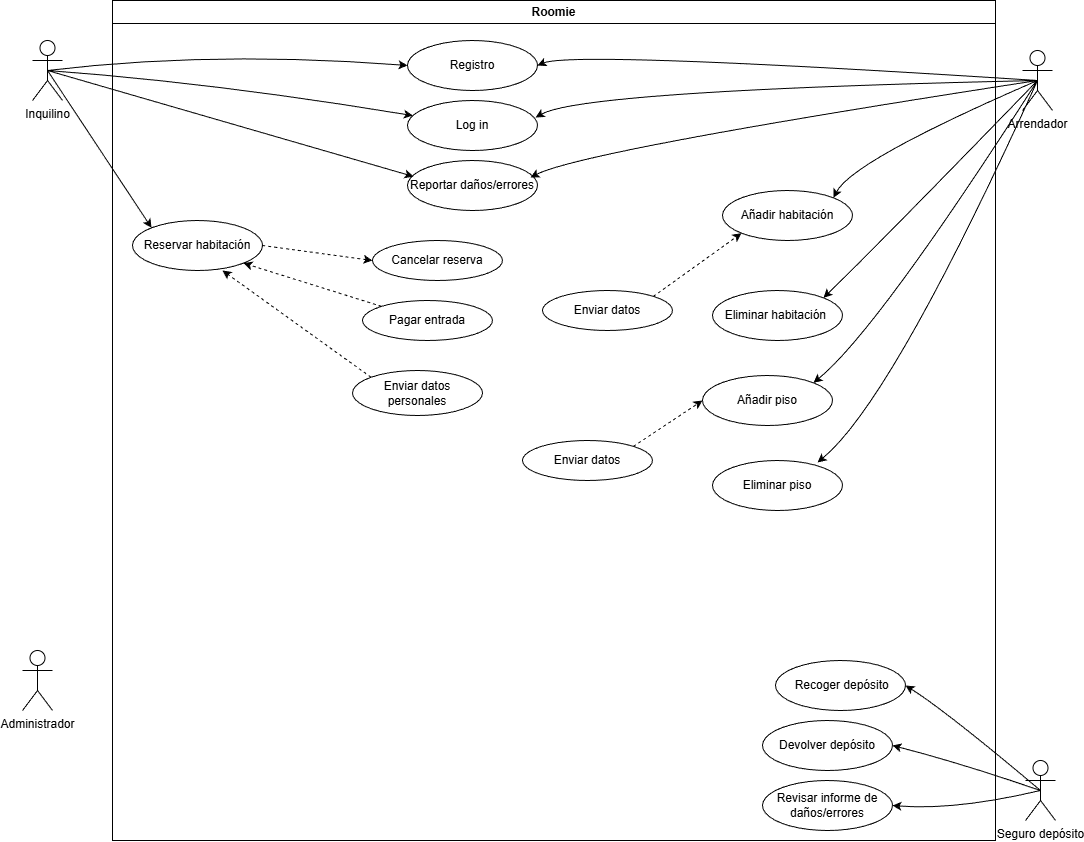

The diagram above was exported from draw.io. Its source (the exported page's mxGraphModel, read from the mxfile embedded in the PNG):
<mxGraphModel dx="1426" dy="743" grid="1" gridSize="10" guides="1" tooltips="1" connect="1" arrows="1" fold="1" page="1" pageScale="1" pageWidth="827" pageHeight="1169" math="0" shadow="0">
  <root>
    <mxCell id="0" />
    <mxCell id="1" parent="0" />
    <mxCell id="D2Dc4XZahCMskm78LyLE-1" parent="1" style="swimlane;whiteSpace=wrap;html=1;" value="Roomie" vertex="1">
      <mxGeometry height="840" width="883" x="140" y="180" as="geometry" />
    </mxCell>
    <mxCell id="D2Dc4XZahCMskm78LyLE-6" parent="D2Dc4XZahCMskm78LyLE-1" style="ellipse;whiteSpace=wrap;html=1;" value="Registro" vertex="1">
      <mxGeometry height="50" width="130" x="295" y="40" as="geometry" />
    </mxCell>
    <mxCell id="D2Dc4XZahCMskm78LyLE-7" parent="D2Dc4XZahCMskm78LyLE-1" style="ellipse;whiteSpace=wrap;html=1;" value="Log in" vertex="1">
      <mxGeometry height="50" width="130" x="295" y="100" as="geometry" />
    </mxCell>
    <mxCell id="D2Dc4XZahCMskm78LyLE-14" parent="D2Dc4XZahCMskm78LyLE-1" style="ellipse;whiteSpace=wrap;html=1;" value="Reservar habitación" vertex="1">
      <mxGeometry height="50" width="130" x="20" y="220" as="geometry" />
    </mxCell>
    <mxCell id="D2Dc4XZahCMskm78LyLE-21" parent="D2Dc4XZahCMskm78LyLE-1" style="ellipse;whiteSpace=wrap;html=1;" value="Reportar daños/errores" vertex="1">
      <mxGeometry height="50" width="130" x="295" y="160" as="geometry" />
    </mxCell>
    <mxCell id="D2Dc4XZahCMskm78LyLE-25" parent="D2Dc4XZahCMskm78LyLE-1" style="ellipse;whiteSpace=wrap;html=1;" value="Cancelar reserva" vertex="1">
      <mxGeometry height="40" width="130" x="260" y="240" as="geometry" />
    </mxCell>
    <mxCell id="D2Dc4XZahCMskm78LyLE-27" parent="D2Dc4XZahCMskm78LyLE-1" style="ellipse;whiteSpace=wrap;html=1;" value="Enviar datos personales" vertex="1">
      <mxGeometry height="45" width="130" x="240" y="370" as="geometry" />
    </mxCell>
    <mxCell id="D2Dc4XZahCMskm78LyLE-26" parent="D2Dc4XZahCMskm78LyLE-1" style="ellipse;whiteSpace=wrap;html=1;" value="Pagar entrada" vertex="1">
      <mxGeometry height="40" width="130" x="250" y="300" as="geometry" />
    </mxCell>
    <mxCell id="D2Dc4XZahCMskm78LyLE-28" edge="1" parent="D2Dc4XZahCMskm78LyLE-1" source="D2Dc4XZahCMskm78LyLE-14" style="curved=1;endArrow=classic;html=1;rounded=0;entryX=0;entryY=0.5;entryDx=0;entryDy=0;exitX=1;exitY=0.5;exitDx=0;exitDy=0;dashed=1;" target="D2Dc4XZahCMskm78LyLE-25" value="">
      <mxGeometry height="50" relative="1" width="50" as="geometry">
        <Array as="points" />
        <mxPoint x="180" y="233" as="sourcePoint" />
        <mxPoint x="284" y="370" as="targetPoint" />
      </mxGeometry>
    </mxCell>
    <mxCell id="D2Dc4XZahCMskm78LyLE-29" edge="1" parent="D2Dc4XZahCMskm78LyLE-1" source="D2Dc4XZahCMskm78LyLE-26" style="curved=1;endArrow=classic;html=1;rounded=0;entryX=1;entryY=1;entryDx=0;entryDy=0;exitX=0;exitY=0;exitDx=0;exitDy=0;dashed=1;" target="D2Dc4XZahCMskm78LyLE-14" value="">
      <mxGeometry height="50" relative="1" width="50" as="geometry">
        <Array as="points" />
        <mxPoint x="170" y="310" as="sourcePoint" />
        <mxPoint x="274" y="437" as="targetPoint" />
      </mxGeometry>
    </mxCell>
    <mxCell id="D2Dc4XZahCMskm78LyLE-30" edge="1" parent="D2Dc4XZahCMskm78LyLE-1" source="D2Dc4XZahCMskm78LyLE-27" style="curved=1;endArrow=classic;html=1;rounded=0;entryX=0.692;entryY=1;entryDx=0;entryDy=0;exitX=0;exitY=0;exitDx=0;exitDy=0;entryPerimeter=0;dashed=1;" target="D2Dc4XZahCMskm78LyLE-14" value="">
      <mxGeometry height="50" relative="1" width="50" as="geometry">
        <Array as="points" />
        <mxPoint x="140" y="370" as="sourcePoint" />
        <mxPoint x="244" y="507" as="targetPoint" />
      </mxGeometry>
    </mxCell>
    <mxCell id="D2Dc4XZahCMskm78LyLE-19" parent="D2Dc4XZahCMskm78LyLE-1" style="ellipse;whiteSpace=wrap;html=1;" value="Devolver depósito" vertex="1">
      <mxGeometry height="50" width="130" x="650" y="720" as="geometry" />
    </mxCell>
    <mxCell id="D2Dc4XZahCMskm78LyLE-20" parent="D2Dc4XZahCMskm78LyLE-1" style="ellipse;whiteSpace=wrap;html=1;" value="Revisar informe de daños/errores" vertex="1">
      <mxGeometry height="50" width="130" x="650" y="780" as="geometry" />
    </mxCell>
    <mxCell id="D2Dc4XZahCMskm78LyLE-18" parent="D2Dc4XZahCMskm78LyLE-1" style="ellipse;whiteSpace=wrap;html=1;" value="&amp;nbsp;Recoger depósito" vertex="1">
      <mxGeometry height="50" width="130" x="663" y="660" as="geometry" />
    </mxCell>
    <mxCell id="D2Dc4XZahCMskm78LyLE-17" parent="D2Dc4XZahCMskm78LyLE-1" style="shape=umlActor;verticalLabelPosition=bottom;verticalAlign=top;html=1;outlineConnect=0;" value="Seguro depósito" vertex="1">
      <mxGeometry height="60" width="30" x="913" y="760" as="geometry" />
    </mxCell>
    <mxCell id="D2Dc4XZahCMskm78LyLE-33" edge="1" parent="D2Dc4XZahCMskm78LyLE-1" source="D2Dc4XZahCMskm78LyLE-17" style="curved=1;endArrow=classic;html=1;rounded=0;exitX=0.5;exitY=0.5;exitDx=0;exitDy=0;exitPerimeter=0;entryX=1;entryY=0.5;entryDx=0;entryDy=0;" target="D2Dc4XZahCMskm78LyLE-18" value="">
      <mxGeometry height="50" relative="1" width="50" as="geometry">
        <Array as="points">
          <mxPoint x="833" y="710" />
        </Array>
        <mxPoint x="1163" y="665" as="sourcePoint" />
        <mxPoint x="823" y="650" as="targetPoint" />
      </mxGeometry>
    </mxCell>
    <mxCell id="D2Dc4XZahCMskm78LyLE-34" edge="1" parent="D2Dc4XZahCMskm78LyLE-1" source="D2Dc4XZahCMskm78LyLE-17" style="curved=1;endArrow=classic;html=1;rounded=0;exitX=0.5;exitY=0.5;exitDx=0;exitDy=0;exitPerimeter=0;entryX=1;entryY=0.5;entryDx=0;entryDy=0;" target="D2Dc4XZahCMskm78LyLE-19" value="">
      <mxGeometry height="50" relative="1" width="50" as="geometry">
        <Array as="points">
          <mxPoint x="848" y="762.5" />
        </Array>
        <mxPoint x="943" y="842.5" as="sourcePoint" />
        <mxPoint x="808" y="737.5" as="targetPoint" />
      </mxGeometry>
    </mxCell>
    <mxCell id="D2Dc4XZahCMskm78LyLE-35" edge="1" parent="D2Dc4XZahCMskm78LyLE-1" source="D2Dc4XZahCMskm78LyLE-17" style="curved=1;endArrow=classic;html=1;rounded=0;exitX=0.5;exitY=0.5;exitDx=0;exitDy=0;exitPerimeter=0;entryX=1;entryY=0.5;entryDx=0;entryDy=0;" target="D2Dc4XZahCMskm78LyLE-20" value="">
      <mxGeometry height="50" relative="1" width="50" as="geometry">
        <Array as="points">
          <mxPoint x="843" y="810" />
        </Array>
        <mxPoint x="938" y="915" as="sourcePoint" />
        <mxPoint x="803" y="810" as="targetPoint" />
      </mxGeometry>
    </mxCell>
    <mxCell id="KTgzBHyrQvhqm9DXHGLT-2" parent="D2Dc4XZahCMskm78LyLE-1" style="ellipse;whiteSpace=wrap;html=1;" value="Eliminar habitación&amp;nbsp;" vertex="1">
      <mxGeometry height="50" width="130" x="600" y="290" as="geometry" />
    </mxCell>
    <mxCell id="KTgzBHyrQvhqm9DXHGLT-1" parent="D2Dc4XZahCMskm78LyLE-1" style="ellipse;whiteSpace=wrap;html=1;" value="Añadir habitación" vertex="1">
      <mxGeometry height="50" width="130" x="610" y="190" as="geometry" />
    </mxCell>
    <mxCell id="KTgzBHyrQvhqm9DXHGLT-3" parent="D2Dc4XZahCMskm78LyLE-1" style="ellipse;whiteSpace=wrap;html=1;" value="Añadir piso" vertex="1">
      <mxGeometry height="50" width="130" x="590" y="375" as="geometry" />
    </mxCell>
    <mxCell id="KTgzBHyrQvhqm9DXHGLT-4" parent="D2Dc4XZahCMskm78LyLE-1" style="ellipse;whiteSpace=wrap;html=1;" value="Eliminar piso" vertex="1">
      <mxGeometry height="50" width="130" x="600" y="460" as="geometry" />
    </mxCell>
    <mxCell id="KTgzBHyrQvhqm9DXHGLT-9" parent="D2Dc4XZahCMskm78LyLE-1" style="ellipse;whiteSpace=wrap;html=1;" value="Enviar datos" vertex="1">
      <mxGeometry height="40" width="130" x="430" y="290" as="geometry" />
    </mxCell>
    <mxCell id="KTgzBHyrQvhqm9DXHGLT-11" parent="D2Dc4XZahCMskm78LyLE-1" style="ellipse;whiteSpace=wrap;html=1;" value="Enviar datos" vertex="1">
      <mxGeometry height="40" width="130" x="410" y="440" as="geometry" />
    </mxCell>
    <mxCell id="KTgzBHyrQvhqm9DXHGLT-12" edge="1" parent="D2Dc4XZahCMskm78LyLE-1" source="KTgzBHyrQvhqm9DXHGLT-9" style="curved=1;endArrow=classic;html=1;rounded=0;entryX=0;entryY=1;entryDx=0;entryDy=0;exitX=1;exitY=0;exitDx=0;exitDy=0;dashed=1;" target="KTgzBHyrQvhqm9DXHGLT-1" value="">
      <mxGeometry height="50" relative="1" width="50" as="geometry">
        <Array as="points" />
        <mxPoint x="510" y="175" as="sourcePoint" />
        <mxPoint x="620" y="190" as="targetPoint" />
      </mxGeometry>
    </mxCell>
    <mxCell id="KTgzBHyrQvhqm9DXHGLT-13" edge="1" parent="D2Dc4XZahCMskm78LyLE-1" source="KTgzBHyrQvhqm9DXHGLT-11" style="curved=1;endArrow=classic;html=1;rounded=0;entryX=0;entryY=0.5;entryDx=0;entryDy=0;exitX=1;exitY=0;exitDx=0;exitDy=0;dashed=1;" target="KTgzBHyrQvhqm9DXHGLT-3" value="">
      <mxGeometry height="50" relative="1" width="50" as="geometry">
        <Array as="points" />
        <mxPoint x="510" y="340" as="sourcePoint" />
        <mxPoint x="620" y="355" as="targetPoint" />
      </mxGeometry>
    </mxCell>
    <mxCell id="D2Dc4XZahCMskm78LyLE-2" parent="1" style="shape=umlActor;verticalLabelPosition=bottom;verticalAlign=top;html=1;outlineConnect=0;" value="Inquilino" vertex="1">
      <mxGeometry height="60" width="30" x="60" y="220" as="geometry" />
    </mxCell>
    <mxCell id="D2Dc4XZahCMskm78LyLE-3" parent="1" style="shape=umlActor;verticalLabelPosition=bottom;verticalAlign=top;html=1;outlineConnect=0;" value="Arrendador" vertex="1">
      <mxGeometry height="60" width="30" x="1050" y="230" as="geometry" />
    </mxCell>
    <mxCell id="D2Dc4XZahCMskm78LyLE-10" edge="1" parent="1" style="curved=1;endArrow=classic;html=1;rounded=0;entryX=0;entryY=0.5;entryDx=0;entryDy=0;" target="D2Dc4XZahCMskm78LyLE-6" value="">
      <mxGeometry height="50" relative="1" width="50" as="geometry">
        <Array as="points">
          <mxPoint x="240" y="230" />
        </Array>
        <mxPoint x="75" y="250" as="sourcePoint" />
        <mxPoint x="290" y="230" as="targetPoint" />
      </mxGeometry>
    </mxCell>
    <mxCell id="D2Dc4XZahCMskm78LyLE-11" edge="1" parent="1" source="D2Dc4XZahCMskm78LyLE-2" style="curved=1;endArrow=classic;html=1;rounded=0;exitX=0.5;exitY=0.5;exitDx=0;exitDy=0;exitPerimeter=0;" target="D2Dc4XZahCMskm78LyLE-7" value="">
      <mxGeometry height="50" relative="1" width="50" as="geometry">
        <Array as="points">
          <mxPoint x="240" y="262" />
        </Array>
        <mxPoint x="90" y="280" as="sourcePoint" />
        <mxPoint x="360" y="277" as="targetPoint" />
      </mxGeometry>
    </mxCell>
    <mxCell id="D2Dc4XZahCMskm78LyLE-12" edge="1" parent="1" source="D2Dc4XZahCMskm78LyLE-3" style="curved=1;endArrow=classic;html=1;rounded=0;exitX=0.5;exitY=0.5;exitDx=0;exitDy=0;exitPerimeter=0;entryX=1;entryY=0.5;entryDx=0;entryDy=0;" target="D2Dc4XZahCMskm78LyLE-6" value="">
      <mxGeometry height="50" relative="1" width="50" as="geometry">
        <Array as="points">
          <mxPoint x="600" y="230" />
        </Array>
        <mxPoint x="560" y="280" as="sourcePoint" />
        <mxPoint x="854" y="322" as="targetPoint" />
      </mxGeometry>
    </mxCell>
    <mxCell id="D2Dc4XZahCMskm78LyLE-13" edge="1" parent="1" source="D2Dc4XZahCMskm78LyLE-3" style="curved=1;endArrow=classic;html=1;rounded=0;exitX=0.5;exitY=0.5;exitDx=0;exitDy=0;exitPerimeter=0;entryX=0.985;entryY=0.34;entryDx=0;entryDy=0;entryPerimeter=0;" target="D2Dc4XZahCMskm78LyLE-7" value="">
      <mxGeometry height="50" relative="1" width="50" as="geometry">
        <Array as="points">
          <mxPoint x="610" y="270" />
        </Array>
        <mxPoint x="765" y="315" as="sourcePoint" />
        <mxPoint x="510" y="310" as="targetPoint" />
      </mxGeometry>
    </mxCell>
    <mxCell id="D2Dc4XZahCMskm78LyLE-16" edge="1" parent="1" source="D2Dc4XZahCMskm78LyLE-2" style="curved=1;endArrow=classic;html=1;rounded=0;entryX=0;entryY=0;entryDx=0;entryDy=0;exitX=0.5;exitY=0.5;exitDx=0;exitDy=0;exitPerimeter=0;" target="D2Dc4XZahCMskm78LyLE-14" value="">
      <mxGeometry height="50" relative="1" width="50" as="geometry">
        <Array as="points" />
        <mxPoint x="190" y="360" as="sourcePoint" />
        <mxPoint x="540" y="345" as="targetPoint" />
      </mxGeometry>
    </mxCell>
    <mxCell id="D2Dc4XZahCMskm78LyLE-22" edge="1" parent="1" source="D2Dc4XZahCMskm78LyLE-2" style="curved=1;endArrow=classic;html=1;rounded=0;exitX=0.5;exitY=0.5;exitDx=0;exitDy=0;exitPerimeter=0;entryX=0.046;entryY=0.32;entryDx=0;entryDy=0;entryPerimeter=0;" target="D2Dc4XZahCMskm78LyLE-21" value="">
      <mxGeometry height="50" relative="1" width="50" as="geometry">
        <Array as="points" />
        <mxPoint x="130" y="290" as="sourcePoint" />
        <mxPoint x="420" y="340" as="targetPoint" />
      </mxGeometry>
    </mxCell>
    <mxCell id="D2Dc4XZahCMskm78LyLE-23" edge="1" parent="1" source="D2Dc4XZahCMskm78LyLE-3" style="curved=1;endArrow=classic;html=1;rounded=0;exitX=0.5;exitY=0.5;exitDx=0;exitDy=0;exitPerimeter=0;entryX=0.946;entryY=0.34;entryDx=0;entryDy=0;entryPerimeter=0;" target="D2Dc4XZahCMskm78LyLE-21" value="">
      <mxGeometry height="50" relative="1" width="50" as="geometry">
        <Array as="points">
          <mxPoint x="610" y="330" />
        </Array>
        <mxPoint x="912" y="350" as="sourcePoint" />
        <mxPoint x="560" y="397" as="targetPoint" />
      </mxGeometry>
    </mxCell>
    <mxCell id="KTgzBHyrQvhqm9DXHGLT-8" edge="1" parent="1" source="D2Dc4XZahCMskm78LyLE-3" style="curved=1;endArrow=classic;html=1;rounded=0;exitX=0.5;exitY=0.5;exitDx=0;exitDy=0;exitPerimeter=0;entryX=0.808;entryY=0.04;entryDx=0;entryDy=0;entryPerimeter=0;" target="KTgzBHyrQvhqm9DXHGLT-4" value="">
      <mxGeometry height="50" relative="1" width="50" as="geometry">
        <Array as="points">
          <mxPoint x="920" y="580" />
        </Array>
        <mxPoint x="1237" y="531.5" as="sourcePoint" />
        <mxPoint x="890" y="628.5" as="targetPoint" />
      </mxGeometry>
    </mxCell>
    <mxCell id="KTgzBHyrQvhqm9DXHGLT-6" edge="1" parent="1" source="D2Dc4XZahCMskm78LyLE-3" style="curved=1;endArrow=classic;html=1;rounded=0;exitX=0.5;exitY=0.5;exitDx=0;exitDy=0;exitPerimeter=0;entryX=1;entryY=0;entryDx=0;entryDy=0;" target="KTgzBHyrQvhqm9DXHGLT-1" value="">
      <mxGeometry height="50" relative="1" width="50" as="geometry">
        <Array as="points">
          <mxPoint x="880" y="340" />
        </Array>
        <mxPoint x="1227" y="303" as="sourcePoint" />
        <mxPoint x="880" y="400" as="targetPoint" />
      </mxGeometry>
    </mxCell>
    <mxCell id="KTgzBHyrQvhqm9DXHGLT-5" edge="1" parent="1" source="D2Dc4XZahCMskm78LyLE-3" style="curved=1;endArrow=classic;html=1;rounded=0;exitX=0.5;exitY=0.5;exitDx=0;exitDy=0;exitPerimeter=0;entryX=1;entryY=0;entryDx=0;entryDy=0;" target="KTgzBHyrQvhqm9DXHGLT-2" value="">
      <mxGeometry height="50" relative="1" width="50" as="geometry">
        <Array as="points">
          <mxPoint x="910" y="420" />
        </Array>
        <mxPoint x="1227" y="353" as="sourcePoint" />
        <mxPoint x="880" y="450" as="targetPoint" />
      </mxGeometry>
    </mxCell>
    <mxCell id="KTgzBHyrQvhqm9DXHGLT-7" edge="1" parent="1" source="D2Dc4XZahCMskm78LyLE-3" style="curved=1;endArrow=classic;html=1;rounded=0;exitX=0.5;exitY=0.5;exitDx=0;exitDy=0;exitPerimeter=0;entryX=1;entryY=0;entryDx=0;entryDy=0;" target="KTgzBHyrQvhqm9DXHGLT-3" value="">
      <mxGeometry height="50" relative="1" width="50" as="geometry">
        <Array as="points">
          <mxPoint x="905" y="510" />
        </Array>
        <mxPoint x="1227" y="440" as="sourcePoint" />
        <mxPoint x="880" y="537" as="targetPoint" />
      </mxGeometry>
    </mxCell>
    <mxCell id="KTgzBHyrQvhqm9DXHGLT-14" parent="1" style="shape=umlActor;verticalLabelPosition=bottom;verticalAlign=top;html=1;outlineConnect=0;" value="Administrador" vertex="1">
      <mxGeometry height="60" width="30" x="50" y="830" as="geometry" />
    </mxCell>
  </root>
</mxGraphModel>